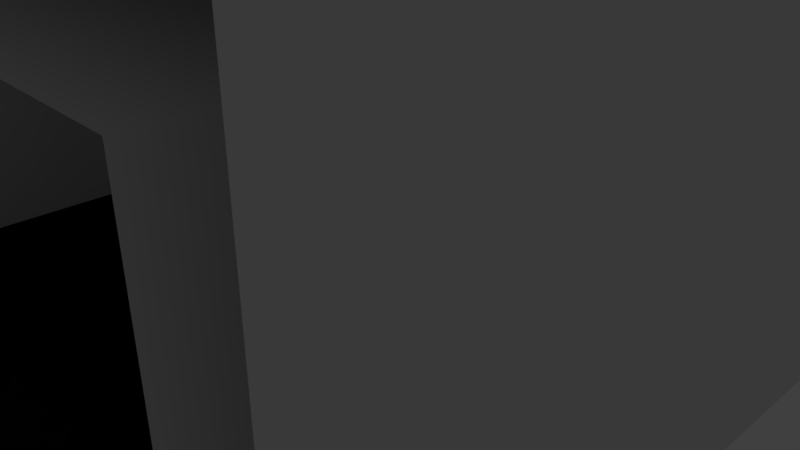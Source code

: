 # Source: TunnelStraight.blend  (saved by Blender 2.79.0; exported with 4.5.12 LTS)
import bpy
from mathutils import Matrix  # noqa: F401  (used for matrix-valued properties, if any)

bpy.ops.wm.read_factory_settings(use_empty=True)
scene = bpy.context.scene
scene.name = 'Scene'

# ---- collections
col_collection_1 = bpy.data.collections.new('Collection 1'); scene.collection.children.link(col_collection_1)

# ---- materials (node trees are filled in below, after node groups)
mat_material = bpy.data.materials.new('Material')
mat_material.alpha_threshold = 0.0
mat_material.use_transparent_shadow = False
mat_material.roughness = 0.5
mat_material.line_color = (0.0, 0.0, 0.0, 1.0)
mat_road = bpy.data.materials.new('Road')
mat_road.alpha_threshold = 0.0
mat_road.use_transparent_shadow = False
mat_road.diffuse_color = (0.004896, 0.004896, 0.004896, 1.0)
mat_road.roughness = 0.5

# ---- material node trees

# ---- world
world_world = bpy.data.worlds.new('World'); scene.world = world_world
world_world.color = (0.05088, 0.05088, 0.05088)
world_world.use_sun_shadow = False
world_world.sun_shadow_jitter_overblur = 0.0
world_world.cycles.sampling_method = 'MANUAL'

# ---- cameras
cam_camera = bpy.data.cameras.new('Camera')
cam_camera.clip_end = 100.0
cam_camera.lens = 35.0
cam_camera.sensor_width = 32.0
cam_camera.sensor_height = 18.0
cam_camera.ortho_scale = 7.314
cam_camera.dof.focus_distance = 0.0
cam_camera.dof.aperture_fstop = 128.0

# ---- lights
light_lamp = bpy.data.lights.new('Lamp', 'POINT')
light_lamp.transmission_factor = 0.0
light_lamp.cutoff_distance = 30.0
light_lamp.energy = 100.0
light_lamp.shadow_buffer_clip_start = 1.001
light_lamp.shadow_soft_size = 0.1
light_lamp.shadow_maximum_resolution = 0.006
light_lamp.use_absolute_resolution = True

# ---- meshes
me_cube = bpy.data.meshes.new('Cube')
me_cube.from_pydata([(4.0, 5.0, -1.0), (4.0, 4.0, 0.0), (5.0, 5.0, 0.0), (5.0, 4.0, 4.0), (4.0, 5.0, 0.0), (5.0, 4.0, 0.0), (5.0, 5.0, 4.0), (4.0, 5.0, 4.0), (4.0, 4.0, -1.0), (4.0, 4.0, 4.0), (-4.0, 5.0, -1.0), (-4.0, 4.0, 0.0), (-5.0, 5.0, 0.0), (0.0, 4.0, 0.0), (0.0, 5.0, -1.0), (-5.0, 4.0, 4.0), (0.0, 5.0, 0.0), (-4.0, 5.0, 0.0), (0.0, 4.0, -1.0), (-5.0, 4.0, 0.0), (-5.0, 5.0, 4.0), (-4.0, 5.0, 4.0), (-4.0, 4.0, -1.0), (-4.0, 4.0, 4.0), (4.0, -5.0, -1.0), (4.0, -4.0, 0.0), (5.0, -5.0, 0.0), (5.0, -4.0, 4.0), (4.0, -5.0, 0.0), (5.0, -4.0, 0.0), (5.0, -5.0, 4.0), (4.0, -5.0, 4.0), (4.0, -4.0, -1.0), (4.0, 0.0, -1.0), (5.0, 0.0, 0.0), (4.0, 0.0, 0.0), (4.0, -4.0, 4.0), (4.0, 0.0, 4.0), (5.0, 0.0, 4.0), (-4.0, -5.0, -1.0), (-4.0, -4.0, 0.0), (-5.0, -5.0, 0.0), (0.0, -4.0, 0.0), (0.0, -5.0, -1.0), (-5.0, -4.0, 4.0), (0.0, -5.0, 0.0), (-4.0, -5.0, 0.0), (0.0, -4.0, -1.0), (-5.0, -4.0, 0.0), (-5.0, -5.0, 4.0), (-4.0, -5.0, 4.0), (-4.0, -4.0, -1.0), (-4.0, 0.0, -1.0), (-5.0, 0.0, 0.0), (0.0, 0.0, 0.0), (0.0, 0.0, -1.0), (-4.0, 0.0, 0.0), (-4.0, -4.0, 4.0), (-4.0, 0.0, 4.0), (-5.0, 0.0, 4.0), (5.0, 4.0, 5.0), (5.0, 5.0, 5.0), (4.0, 4.0, 5.0), (4.0, 0.0, 5.0), (5.0, 0.0, 5.0), (4.0, 5.0, 5.0), (-5.0, 4.0, 5.0), (-5.0, 5.0, 5.0), (-4.0, 4.0, 5.0), (-4.0, 0.0, 5.0), (-5.0, 0.0, 5.0), (-4.0, 5.0, 5.0), (5.0, -4.0, 5.0), (5.0, -5.0, 5.0), (4.0, -4.0, 5.0), (4.0, -5.0, 5.0), (-5.0, -4.0, 5.0), (-5.0, -5.0, 5.0), (-4.0, -4.0, 5.0), (-4.0, -5.0, 5.0)], [], [(0, 5, 8), (0, 2, 5), (8, 5, 34, 33), (1, 4, 16, 13), (8, 18, 14, 0), (35, 1, 13, 54), (33, 55, 18, 8), (15, 59, 70, 66), (4, 1, 9, 7), (59, 44, 76, 70), (35, 37, 9, 1), (38, 34, 5, 3), (5, 2, 6, 3), (10, 22, 19), (10, 19, 12), (22, 52, 53, 19), (11, 13, 16, 17), (22, 10, 14, 18), (56, 54, 13, 11), (52, 22, 18, 55), (27, 38, 64, 72), (17, 21, 23, 11), (30, 27, 72, 73), (56, 11, 23, 58), (59, 15, 19, 53), (19, 15, 20, 12), (24, 32, 29), (24, 29, 26), (32, 33, 34, 29), (25, 42, 45, 28), (32, 24, 43, 47), (35, 54, 42, 25), (33, 32, 47, 55), (31, 50, 57, 36), (28, 31, 36, 25), (20, 15, 66, 67), (35, 25, 36, 37), (38, 27, 29, 34), (29, 27, 30, 26), (39, 48, 51), (39, 41, 48), (51, 48, 53, 52), (40, 46, 45, 42), (51, 47, 43, 39), (56, 40, 42, 54), (52, 55, 47, 51), (46, 40, 57, 50), (74, 78, 79, 75), (56, 58, 57, 40), (59, 53, 48, 44), (48, 41, 49, 44), (60, 62, 63, 64), (60, 61, 65, 62), (66, 70, 69, 68), (66, 68, 71, 67), (72, 64, 63, 74), (72, 74, 75, 73), (76, 78, 69, 70), (76, 77, 79, 78), (63, 69, 78, 74), (38, 3, 60, 64), (44, 49, 77, 76), (62, 68, 69, 63), (65, 71, 68, 62), (3, 6, 61, 60), (9, 23, 21, 7), (36, 57, 58, 37), (37, 58, 23, 9)])
me_cube.polygons.foreach_set('material_index', [0, 0, 0, 1, 0, 1, 0, 0, 0, 0, 0, 0, 0, 0, 0, 0, 1, 0, 1, 0, 0, 0, 0, 0, 0, 0, 0, 0, 0, 1, 0, 1, 0, 0, 0, 0, 0, 0, 0, 0, 0, 0, 1, 0, 1, 0, 0, 0, 0, 0, 0, 0, 0, 0, 0, 0, 0, 0, 0, 0, 0, 0, 0, 0, 0, 0, 0, 0])
_uv = me_cube.uv_layers.new(name='UVMap')
_uv.uv.foreach_set('vector', [0.75, 0.375, 0.6667, 0.5, 0.6667, 0.375, 0.6667, 0.625, 0.75, 0.625, 0.75, 0.5, 0.6667, 0.375, 0.6667, 0.5, 0.3333, 0.5, 0.3333, 0.375, 0.6667, 0.5, 0.6667, 0.625, 0.3333, 0.625, 0.3333, 0.5, 0.6667, 0.5, 0.3333, 0.5, 0.3333, 0.625, 0.6667, 0.625, 0.6667, 0.5, 0.6667, 1.0, 0.3333, 1.0, 0.3333, 0.5, 0.6667, 0.5, 0.3333, 0.5, 0.3333, 1.0, 0.6667, 1.0, 0.6667, 0.5, 0.3333, 0.5, 0.3333, 0.625, 0.6667, 0.625, 0.5833, 0.5, 0.5, 0.5, 0.5, 1.0, 0.5833, 1.0, 0.6667, 0.5, 0.3333, 0.5, 0.3333, 0.625, 0.6667, 0.625, 0.6667, 0.5, 0.6667, 1.0, 1.0, 1.0, 1.0, 0.5, 0.6667, 0.5, 0.6667, 2.384e-07, 1.0, 2.384e-07, 1.0, 0.5, 0.6667, 0.5, 0.75, 0.5, 0.75, 1.0, 0.6667, 1.0, 0.75, 0.375, 0.6667, 0.375, 0.6667, 0.5, 0.6667, 0.625, 0.5833, 0.5, 0.5833, 0.625, 0.6667, 0.375, 0.3333, 0.375, 0.3333, 0.5, 0.6667, 0.5, 0.6667, 0.5, 1.0, 0.5, 1.0, 0.625, 0.6667, 0.625, 0.6667, 0.5, 0.6667, 0.625, 1.0, 0.625, 1.0, 0.5, 0.6667, 0.5, 1.0, 0.5, 1.0, 1.0, 0.6667, 1.0, 0.6667, 0.5, 0.6667, 1.0, 1.0, 1.0, 1.0, 0.5, 0.6667, 0.5, 1.0, 0.5, 1.0, 0.625, 0.6667, 0.625, 0.5833, 0.5, 0.5833, 1.0, 0.5, 1.0, 0.5, 0.5, 0.5833, 0.5, 0.6667, 0.5, 0.6667, 0.625, 0.5833, 0.625, 0.6667, 0.5, 1.0, 0.5, 1.0, 1.0, 0.6667, 1.0, 0.6667, 0.5, 1.0, 0.5, 1.0, 2.384e-07, 0.6667, 2.384e-07, 0.6667, 0.5, 0.6667, 1.0, 0.75, 1.0, 0.75, 0.5, 0.5833, 0.375, 0.6667, 0.375, 0.6667, 0.5, 0.6667, 0.375, 0.75, 0.5, 0.75, 0.375, 0.6667, 0.375, 1.0, 0.375, 1.0, 0.5, 0.6667, 0.5, 0.6667, 0.5, 0.3333, 0.5, 0.3333, 0.375, 0.6667, 0.375, 0.6667, 0.5, 0.6667, 0.375, 0.3333, 0.375, 0.3333, 0.5, 0.6667, 0.5, 0.3333, 0.5, 0.3333, 0.0, 0.6667, 1.788e-07, 0.6667, 0.5, 0.6667, 3.874e-07, 0.3333, 2.98e-07, 0.3333, 0.5, 0.6667, 0.625, 3.974e-08, 0.625, 0.0, 0.75, 0.6667, 0.75, 0.75, 0.5, 0.75, 1.0, 0.8333, 1.0, 0.8333, 0.5, 0.75, 0.5, 0.6667, 0.5, 0.6667, 0.625, 0.75, 0.625, 0.6667, 0.5, 0.3333, 0.5, 0.3333, 1.0, 0.6667, 1.0, 0.6667, 0.5, 0.3333, 0.5, 0.3333, 2.384e-07, 0.6667, 2.384e-07, 0.6667, 0.5, 0.6667, 1.0, 0.5833, 1.0, 0.5833, 0.5, 0.5833, 0.375, 0.6667, 0.5, 0.6667, 0.375, 0.6667, 0.375, 0.5833, 0.375, 0.5833, 0.5, 0.6667, 0.375, 0.6667, 0.5, 1.0, 0.5, 1.0, 0.375, 0.6667, 0.5, 0.6667, 0.375, 1.0, 0.375, 1.0, 0.5, 0.6667, 0.5, 1.0, 0.5, 1.0, 0.375, 0.6667, 0.375, 0.6667, 0.5, 0.6667, 1.788e-07, 1.0, 0.0, 1.0, 0.5, 0.6667, 0.5, 1.0, 0.5, 1.0, 2.98e-07, 0.6667, 3.874e-07, 0.75, 0.5, 0.8333, 0.5, 0.8333, 1.0, 0.75, 1.0, 0.6667, 0.5, 0.0, 0.5, 3.974e-08, 0.375, 0.6667, 0.375, 0.6667, 0.5, 0.6667, 1.0, 0.3333, 1.0, 0.3333, 0.5, 0.6667, 0.5, 0.6667, 2.384e-07, 0.3333, 2.384e-07, 0.3333, 0.5, 0.6667, 0.5, 0.5833, 0.5, 0.5833, 1.0, 0.6667, 1.0, 0.75, 0.5, 0.6667, 0.5, 0.6667, 2.384e-07, 0.75, 2.384e-07, 0.75, 0.5, 0.75, 0.625, 0.6667, 0.625, 0.6667, 0.5, 0.5833, 0.5, 0.5833, 2.384e-07, 0.6667, 2.384e-07, 0.6667, 0.5, 0.5833, 0.5, 0.6667, 0.5, 0.6667, 0.625, 0.5833, 0.625, 0.75, 0.5, 0.75, 1.0, 0.6667, 1.0, 0.6667, 0.5, 0.75, 0.5, 0.6667, 0.5, 0.6667, 0.375, 0.75, 0.375, 0.5833, 0.5, 0.6667, 0.5, 0.6667, 1.0, 0.5833, 1.0, 0.5833, 0.5, 0.5833, 0.375, 0.6667, 0.375, 0.6667, 0.5, 0.6667, 0.5, 0.0, 0.5, 0.0, 1.788e-07, 0.6667, 1.788e-07, 0.6667, 0.5, 1.0, 0.5, 1.0, 0.625, 0.6667, 0.625, 0.6667, 0.5, 0.5833, 0.5, 0.5833, 0.625, 0.6667, 0.625, 0.6667, 0.5, 0.0, 0.5, 0.0, 2.384e-07, 0.6667, 2.384e-07, 0.6667, 0.375, 3.974e-08, 0.375, 0.0, 0.25, 0.6667, 0.25, 0.6667, 0.5, 0.75, 0.5, 0.75, 0.625, 0.6667, 0.625, 0.6667, 0.5, 0.0, 0.5, 3.974e-08, 0.625, 0.6667, 0.625, 0.6667, 0.5, 0.0, 0.5, 0.0, 1.0, 0.6667, 1.0, 0.6667, 0.5, 0.0, 0.5, 0.0, 1.0, 0.6667, 1.0])
me_cube.materials.append(mat_material)
me_cube.materials.append(mat_road)
me_cube.use_remesh_preserve_volume = False
me_cube.use_remesh_preserve_attributes = False
me_cube.use_mirror_vertex_groups = False
me_cube.update()

# ---- objects
ob_cube = bpy.data.objects.new('Cube', me_cube)
ob_lamp = bpy.data.objects.new('Lamp', light_lamp)
ob_camera = bpy.data.objects.new('Camera', cam_camera)

# ---- transforms, parenting, visibility, modifiers, constraints
ob_cube.location = (0.0, 0.0, 0.0)
ob_cube.lock_rotations_4d = False
ob_cube.empty_display_type = 'ARROWS'
ob_cube.lineart.crease_threshold = 0.0
ob_lamp.location = (4.076, 1.005, 5.904)
ob_lamp.rotation_euler = (0.6503, 0.05522, 1.866)
ob_lamp.lock_rotations_4d = False
ob_lamp.empty_display_type = 'ARROWS'
ob_lamp.color = (0.0, 0.0, 0.0, 0.0)
ob_lamp.lineart.crease_threshold = 0.0
ob_camera.location = (7.481, -6.508, 5.344)
ob_camera.rotation_euler = (1.109, 0.0, 0.8149)
ob_camera.lock_rotations_4d = False
ob_camera.empty_display_type = 'ARROWS'
ob_camera.color = (0.0, 0.0, 0.0, 0.0)
ob_camera.display_type = 'WIRE'
ob_camera.lineart.crease_threshold = 0.0

# ---- collection membership
col_collection_1.objects.link(ob_cube)
col_collection_1.objects.link(ob_lamp)
col_collection_1.objects.link(ob_camera)

# ---- scene / render settings (as saved in the file)
scene.camera = ob_camera
scene.frame_start = 1; scene.frame_end = 250; scene.frame_set(1)
scene.render.engine = 'BLENDER_EEVEE_NEXT'
scene.render.resolution_percentage = 50
scene.render.dither_intensity = 0.0
scene.cycles.use_denoising = False
scene.cycles.samples = 128
scene.cycles.sampling_pattern = 'TABULATED_SOBOL'
scene.cycles.use_adaptive_sampling = False
scene.cycles.use_light_tree = False
scene.cycles.blur_glossy = 0.0
scene.cycles.sample_clamp_indirect = 0.0
scene.view_settings.view_transform = 'Standard'
bpy.context.view_layer.update()
